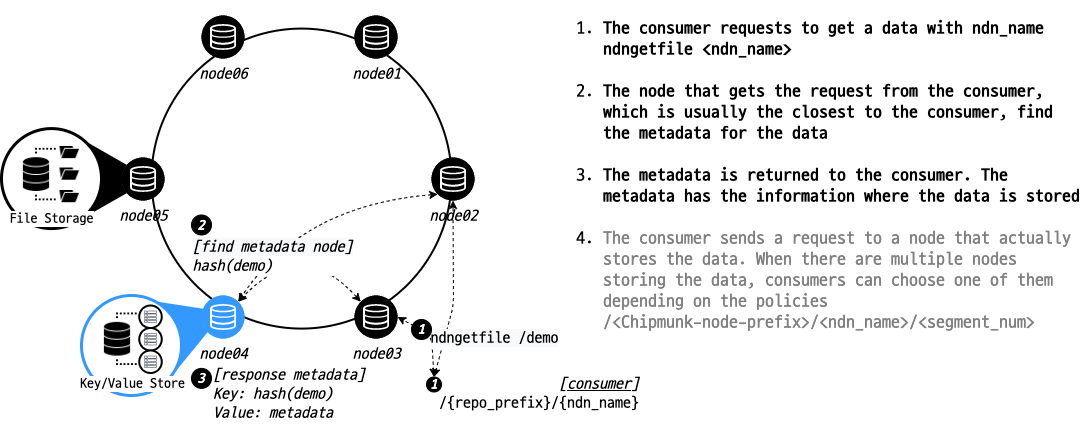

The diagram above was exported from draw.io. Its source (the exported page's mxGraphModel, read from the mxfile embedded in the PNG):
<mxGraphModel dx="869" dy="1262" grid="1" gridSize="10" guides="1" tooltips="1" connect="1" arrows="1" fold="1" page="1" pageScale="1" pageWidth="1169" pageHeight="827" math="0" shadow="0">
  <root>
    <mxCell id="DL6kmWz9y1DCaG7rsOOA-0" />
    <mxCell id="DL6kmWz9y1DCaG7rsOOA-1" parent="DL6kmWz9y1DCaG7rsOOA-0" />
    <mxCell id="QlUAv_aGv14722GU4fn6-1" value="" style="ellipse;whiteSpace=wrap;html=1;aspect=fixed;strokeColor=#000000;strokeWidth=2;fontFamily=Gabriela;fontSize=16;align=left;fillColor=none;" vertex="1" parent="DL6kmWz9y1DCaG7rsOOA-1">
      <mxGeometry x="190" y="53.08000000000004" width="300" height="300" as="geometry" />
    </mxCell>
    <mxCell id="QlUAv_aGv14722GU4fn6-4" value="" style="curved=1;endArrow=classic;html=1;fontFamily=ubuntu;fontSize=14;exitX=0.145;exitY=0.855;exitDx=0;exitDy=0;exitPerimeter=0;entryX=0.855;entryY=0.145;entryDx=0;entryDy=0;entryPerimeter=0;dashed=1;startArrow=classic;startFill=1;" edge="1" parent="DL6kmWz9y1DCaG7rsOOA-1" source="QlUAv_aGv14722GU4fn6-10" target="QlUAv_aGv14722GU4fn6-12">
      <mxGeometry width="50" height="50" relative="1" as="geometry">
        <mxPoint x="409.2349999999999" y="336.2349999999999" as="sourcePoint" />
        <mxPoint x="286.7650000000001" y="336.2349999999999" as="targetPoint" />
        <Array as="points">
          <mxPoint x="340" y="230" />
        </Array>
      </mxGeometry>
    </mxCell>
    <mxCell id="QlUAv_aGv14722GU4fn6-5" value="" style="endArrow=classic;html=1;fontSize=14;exitX=0.5;exitY=0;exitDx=0;exitDy=0;entryX=0.5;entryY=1;entryDx=0;entryDy=0;entryPerimeter=0;fontFamily=ubuntu;dashed=1;startArrow=classic;startFill=1;" edge="1" parent="DL6kmWz9y1DCaG7rsOOA-1" source="QlUAv_aGv14722GU4fn6-40" target="QlUAv_aGv14722GU4fn6-10">
      <mxGeometry width="50" height="50" relative="1" as="geometry">
        <mxPoint x="730.23" y="286.73" as="sourcePoint" />
        <mxPoint x="629.9950000000001" y="243.49500000000012" as="targetPoint" />
        <Array as="points">
          <mxPoint x="492" y="330" />
        </Array>
      </mxGeometry>
    </mxCell>
    <mxCell id="QlUAv_aGv14722GU4fn6-6" value="" style="triangle;whiteSpace=wrap;html=1;fontSize=14;strokeColor=none;rotation=339;fillColor=#3399FF;" vertex="1" parent="DL6kmWz9y1DCaG7rsOOA-1">
      <mxGeometry x="195" y="309" width="70" height="80" as="geometry" />
    </mxCell>
    <mxCell id="QlUAv_aGv14722GU4fn6-7" value="" style="triangle;whiteSpace=wrap;html=1;fontSize=14;fillColor=#000000;strokeColor=none;rotation=0;" vertex="1" parent="DL6kmWz9y1DCaG7rsOOA-1">
      <mxGeometry x="120" y="163.5" width="70" height="80" as="geometry" />
    </mxCell>
    <mxCell id="QlUAv_aGv14722GU4fn6-8" value="&lt;font style=&quot;font-size: 16px&quot;&gt;node06&lt;/font&gt;" style="verticalLabelPosition=bottom;html=1;verticalAlign=top;align=center;points=[[0.145,0.145,0],[0.5,0,0],[0.855,0.145,0],[1,0.5,0],[0.855,0.855,0],[0.5,1,0],[0.145,0.855,0],[0,0.5,0]];pointerEvents=1;shape=mxgraph.cisco_safe.compositeIcon;bgIcon=ellipse;resIcon=mxgraph.cisco_safe.capability.storage;fontFamily=Gabriela;fontSize=14;fillColor=#000000;strokeColor=#FFFFFF;fontStyle=2" vertex="1" parent="DL6kmWz9y1DCaG7rsOOA-1">
      <mxGeometry x="240" y="40" width="43" height="43" as="geometry" />
    </mxCell>
    <mxCell id="QlUAv_aGv14722GU4fn6-9" value="&lt;font style=&quot;font-size: 16px&quot;&gt;node01&lt;/font&gt;" style="verticalLabelPosition=bottom;html=1;verticalAlign=top;align=center;points=[[0.145,0.145,0],[0.5,0,0],[0.855,0.145,0],[1,0.5,0],[0.855,0.855,0],[0.5,1,0],[0.145,0.855,0],[0,0.5,0]];pointerEvents=1;shape=mxgraph.cisco_safe.compositeIcon;bgIcon=ellipse;resIcon=mxgraph.cisco_safe.capability.storage;fontFamily=Gabriela;fontSize=14;fillColor=#000000;strokeColor=#FFFFFF;fontStyle=2" vertex="1" parent="DL6kmWz9y1DCaG7rsOOA-1">
      <mxGeometry x="393" y="40" width="43" height="43" as="geometry" />
    </mxCell>
    <mxCell id="QlUAv_aGv14722GU4fn6-10" value="&lt;font style=&quot;font-size: 16px&quot;&gt;node02&lt;/font&gt;" style="verticalLabelPosition=bottom;html=1;verticalAlign=top;align=center;points=[[0.145,0.145,0],[0.5,0,0],[0.855,0.145,0],[1,0.5,0],[0.855,0.855,0],[0.5,1,0],[0.145,0.855,0],[0,0.5,0]];pointerEvents=1;shape=mxgraph.cisco_safe.compositeIcon;bgIcon=ellipse;resIcon=mxgraph.cisco_safe.capability.storage;fontFamily=Gabriela;fontSize=14;strokeColor=#FFFFFF;fontStyle=2;fillColor=#000000;" vertex="1" parent="DL6kmWz9y1DCaG7rsOOA-1">
      <mxGeometry x="470" y="182" width="43" height="43" as="geometry" />
    </mxCell>
    <mxCell id="QlUAv_aGv14722GU4fn6-11" value="&lt;font style=&quot;font-size: 16px&quot;&gt;node05&lt;/font&gt;" style="verticalLabelPosition=bottom;html=1;verticalAlign=top;align=center;points=[[0.145,0.145,0],[0.5,0,0],[0.855,0.145,0],[1,0.5,0],[0.855,0.855,0],[0.5,1,0],[0.145,0.855,0],[0,0.5,0]];pointerEvents=1;shape=mxgraph.cisco_safe.compositeIcon;bgIcon=ellipse;resIcon=mxgraph.cisco_safe.capability.storage;fontFamily=Gabriela;fontSize=14;fillColor=#000000;strokeColor=#FFFFFF;fontStyle=2" vertex="1" parent="DL6kmWz9y1DCaG7rsOOA-1">
      <mxGeometry x="160" y="182" width="43" height="43" as="geometry" />
    </mxCell>
    <mxCell id="QlUAv_aGv14722GU4fn6-12" value="&lt;font style=&quot;font-size: 16px&quot;&gt;node04&lt;/font&gt;" style="verticalLabelPosition=bottom;html=1;verticalAlign=top;align=center;points=[[0.145,0.145,0],[0.5,0,0],[0.855,0.145,0],[1,0.5,0],[0.855,0.855,0],[0.5,1,0],[0.145,0.855,0],[0,0.5,0]];pointerEvents=1;shape=mxgraph.cisco_safe.compositeIcon;bgIcon=ellipse;resIcon=mxgraph.cisco_safe.capability.storage;fontFamily=Gabriela;fontSize=14;strokeColor=#FFFFFF;fontStyle=2;fillColor=#3399FF;" vertex="1" parent="DL6kmWz9y1DCaG7rsOOA-1">
      <mxGeometry x="240" y="320" width="43" height="43" as="geometry" />
    </mxCell>
    <mxCell id="QlUAv_aGv14722GU4fn6-13" value="&lt;font style=&quot;font-size: 16px&quot;&gt;node03&lt;/font&gt;" style="verticalLabelPosition=bottom;html=1;verticalAlign=top;align=center;points=[[0.145,0.145,0],[0.5,0,0],[0.855,0.145,0],[1,0.5,0],[0.855,0.855,0],[0.5,1,0],[0.145,0.855,0],[0,0.5,0]];pointerEvents=1;shape=mxgraph.cisco_safe.compositeIcon;bgIcon=ellipse;resIcon=mxgraph.cisco_safe.capability.storage;fontFamily=Gabriela;fontSize=14;strokeColor=#FFFFFF;fontStyle=2;fillColor=#000000;" vertex="1" parent="DL6kmWz9y1DCaG7rsOOA-1">
      <mxGeometry x="393" y="320" width="43" height="43" as="geometry" />
    </mxCell>
    <mxCell id="QlUAv_aGv14722GU4fn6-14" value="" style="ellipse;whiteSpace=wrap;html=1;aspect=fixed;strokeWidth=3;fillColor=#FFFFFF;strokeColor=#3399FF;" vertex="1" parent="DL6kmWz9y1DCaG7rsOOA-1">
      <mxGeometry x="120" y="320" width="100" height="100" as="geometry" />
    </mxCell>
    <mxCell id="QlUAv_aGv14722GU4fn6-15" value="" style="group;fontSize=14;" vertex="1" connectable="0" parent="DL6kmWz9y1DCaG7rsOOA-1">
      <mxGeometry x="141" y="330" width="60" height="67.5" as="geometry" />
    </mxCell>
    <mxCell id="QlUAv_aGv14722GU4fn6-16" value="&lt;font face=&quot;Gabriela&quot;&gt;&lt;font style=&quot;font-size: 14px&quot;&gt;Key/Value Store&lt;/font&gt;&lt;br&gt;&lt;/font&gt;" style="shape=image;html=1;verticalAlign=top;verticalLabelPosition=bottom;labelBackgroundColor=#ffffff;imageAspect=0;aspect=fixed;image=https://cdn3.iconfinder.com/data/icons/knowledge-management-glyph-2/64/repository-storage-store-database-data-file-128.png" vertex="1" parent="QlUAv_aGv14722GU4fn6-15">
      <mxGeometry y="3.75" width="60" height="60" as="geometry" />
    </mxCell>
    <mxCell id="QlUAv_aGv14722GU4fn6-17" value="" style="group" vertex="1" connectable="0" parent="QlUAv_aGv14722GU4fn6-15">
      <mxGeometry x="36.75" y="22.5" width="22.5" height="22.5" as="geometry" />
    </mxCell>
    <mxCell id="QlUAv_aGv14722GU4fn6-18" value="" style="ellipse;whiteSpace=wrap;html=1;aspect=fixed;strokeWidth=2;fontFamily=Gabriela;fontSize=16;align=left;" vertex="1" parent="QlUAv_aGv14722GU4fn6-17">
      <mxGeometry width="22.5" height="22.5" as="geometry" />
    </mxCell>
    <mxCell id="QlUAv_aGv14722GU4fn6-19" value="" style="outlineConnect=0;fontColor=#232F3E;gradientColor=none;strokeColor=#232F3E;fillColor=#ffffff;dashed=0;verticalLabelPosition=bottom;verticalAlign=top;align=center;html=1;fontSize=12;fontStyle=0;aspect=fixed;shape=mxgraph.aws4.resourceIcon;resIcon=mxgraph.aws4.table;rounded=0;" vertex="1" parent="QlUAv_aGv14722GU4fn6-17">
      <mxGeometry x="3.75" y="3.75" width="15" height="15" as="geometry" />
    </mxCell>
    <mxCell id="QlUAv_aGv14722GU4fn6-20" value="" style="group" vertex="1" connectable="0" parent="QlUAv_aGv14722GU4fn6-15">
      <mxGeometry x="36.75" y="45" width="22.5" height="22.5" as="geometry" />
    </mxCell>
    <mxCell id="QlUAv_aGv14722GU4fn6-21" value="" style="ellipse;whiteSpace=wrap;html=1;aspect=fixed;strokeWidth=2;fontFamily=Gabriela;fontSize=16;align=left;" vertex="1" parent="QlUAv_aGv14722GU4fn6-20">
      <mxGeometry width="22.5" height="22.5" as="geometry" />
    </mxCell>
    <mxCell id="QlUAv_aGv14722GU4fn6-22" value="" style="outlineConnect=0;fontColor=#232F3E;gradientColor=none;strokeColor=#232F3E;fillColor=#ffffff;dashed=0;verticalLabelPosition=bottom;verticalAlign=top;align=center;html=1;fontSize=12;fontStyle=0;aspect=fixed;shape=mxgraph.aws4.resourceIcon;resIcon=mxgraph.aws4.table;rounded=0;" vertex="1" parent="QlUAv_aGv14722GU4fn6-20">
      <mxGeometry x="3.75" y="3.75" width="15" height="15" as="geometry" />
    </mxCell>
    <mxCell id="QlUAv_aGv14722GU4fn6-23" value="" style="group" vertex="1" connectable="0" parent="QlUAv_aGv14722GU4fn6-15">
      <mxGeometry x="36.75" width="22.5" height="22.5" as="geometry" />
    </mxCell>
    <mxCell id="QlUAv_aGv14722GU4fn6-24" value="" style="ellipse;whiteSpace=wrap;html=1;aspect=fixed;strokeWidth=2;fontFamily=Gabriela;fontSize=16;align=left;" vertex="1" parent="QlUAv_aGv14722GU4fn6-23">
      <mxGeometry width="22.5" height="22.5" as="geometry" />
    </mxCell>
    <mxCell id="QlUAv_aGv14722GU4fn6-25" value="" style="outlineConnect=0;fontColor=#232F3E;gradientColor=none;strokeColor=#232F3E;fillColor=#ffffff;dashed=0;verticalLabelPosition=bottom;verticalAlign=top;align=center;html=1;fontSize=12;fontStyle=0;aspect=fixed;shape=mxgraph.aws4.resourceIcon;resIcon=mxgraph.aws4.table;rounded=0;" vertex="1" parent="QlUAv_aGv14722GU4fn6-23">
      <mxGeometry x="3.75" y="3.75" width="15" height="15" as="geometry" />
    </mxCell>
    <mxCell id="QlUAv_aGv14722GU4fn6-26" value="" style="ellipse;whiteSpace=wrap;html=1;aspect=fixed;strokeWidth=3;fillColor=#FFFFFF;" vertex="1" parent="DL6kmWz9y1DCaG7rsOOA-1">
      <mxGeometry x="40" y="153.08000000000004" width="100" height="100" as="geometry" />
    </mxCell>
    <mxCell id="QlUAv_aGv14722GU4fn6-27" value="&lt;font style=&quot;font-size: 14px&quot; face=&quot;Gabriela&quot;&gt;File Storage&lt;/font&gt;" style="shape=image;html=1;verticalAlign=top;verticalLabelPosition=bottom;labelBackgroundColor=#ffffff;imageAspect=0;aspect=fixed;image=https://cdn3.iconfinder.com/data/icons/knowledge-management-glyph-2/64/repository-storage-store-database-data-file-128.png" vertex="1" parent="DL6kmWz9y1DCaG7rsOOA-1">
      <mxGeometry x="60" y="169.08000000000004" width="60" height="60" as="geometry" />
    </mxCell>
    <mxCell id="QlUAv_aGv14722GU4fn6-28" value="&lt;div style=&quot;font-size: 16px&quot;&gt;&lt;i style=&quot;font-size: 16px&quot;&gt;[&lt;/i&gt;&lt;u style=&quot;font-style: italic ; font-size: 16px&quot;&gt;consumer&lt;/u&gt;&lt;i style=&quot;font-size: 16px&quot;&gt;]&lt;/i&gt;&lt;/div&gt;/{repo_prefix}/{ndn_name}&lt;br&gt;" style="text;html=1;strokeColor=none;fillColor=none;align=right;verticalAlign=middle;whiteSpace=wrap;rounded=0;fontFamily=ubuntu;fontSize=16;" vertex="1" parent="DL6kmWz9y1DCaG7rsOOA-1">
      <mxGeometry x="410" y="387" width="270" height="61" as="geometry" />
    </mxCell>
    <mxCell id="QlUAv_aGv14722GU4fn6-29" value="" style="endArrow=classic;html=1;fontSize=14;entryX=1;entryY=0.5;entryDx=0;entryDy=0;entryPerimeter=0;fontFamily=ubuntu;dashed=1;startArrow=classic;startFill=1;exitX=0.5;exitY=0;exitDx=0;exitDy=0;" edge="1" parent="DL6kmWz9y1DCaG7rsOOA-1" source="QlUAv_aGv14722GU4fn6-40" target="QlUAv_aGv14722GU4fn6-13">
      <mxGeometry width="50" height="50" relative="1" as="geometry">
        <mxPoint x="499" y="380" as="sourcePoint" />
        <mxPoint x="181.5" y="182" as="targetPoint" />
        <Array as="points">
          <mxPoint x="470" y="360" />
        </Array>
      </mxGeometry>
    </mxCell>
    <mxCell id="QlUAv_aGv14722GU4fn6-30" value="&lt;span style=&quot;text-align: left; background-color: rgb(248, 249, 250); font-size: 16px;&quot;&gt;ndngetfile /demo&lt;/span&gt;" style="edgeLabel;html=1;align=center;verticalAlign=middle;resizable=0;points=[];fontSize=16;fontFamily=ubuntu;" vertex="1" connectable="0" parent="QlUAv_aGv14722GU4fn6-29">
      <mxGeometry x="0.0643" y="2" relative="1" as="geometry">
        <mxPoint x="64.61000000000001" y="1.6499999999999986" as="offset" />
      </mxGeometry>
    </mxCell>
    <mxCell id="QlUAv_aGv14722GU4fn6-31" value="1" style="ellipse;whiteSpace=wrap;html=1;aspect=fixed;fontSize=14;fontFamily=ubuntu;fontColor=#FFFFFF;fontStyle=3;fillColor=#000000;" vertex="1" parent="DL6kmWz9y1DCaG7rsOOA-1">
      <mxGeometry x="450" y="344" width="20" height="20" as="geometry" />
    </mxCell>
    <mxCell id="QlUAv_aGv14722GU4fn6-32" value="" style="curved=1;endArrow=classic;html=1;fontFamily=ubuntu;fontSize=14;exitX=0.145;exitY=0.145;exitDx=0;exitDy=0;exitPerimeter=0;entryX=0.855;entryY=0.145;entryDx=0;entryDy=0;entryPerimeter=0;dashed=1;startArrow=classic;startFill=1;" edge="1" parent="DL6kmWz9y1DCaG7rsOOA-1" source="QlUAv_aGv14722GU4fn6-13" target="QlUAv_aGv14722GU4fn6-12">
      <mxGeometry width="50" height="50" relative="1" as="geometry">
        <mxPoint x="203" y="203.5" as="sourcePoint" />
        <mxPoint x="276.7650000000001" y="326.2349999999999" as="targetPoint" />
        <Array as="points">
          <mxPoint x="340" y="260" />
        </Array>
      </mxGeometry>
    </mxCell>
    <mxCell id="QlUAv_aGv14722GU4fn6-33" value="&lt;i style=&quot;background-color: rgb(248 , 249 , 250) ; font-size: 16px&quot;&gt;[find metadata node]&lt;br&gt;&lt;div style=&quot;text-align: left&quot;&gt;&lt;i&gt;hash(demo)&lt;/i&gt;&lt;/div&gt;&lt;/i&gt;" style="edgeLabel;html=1;align=center;verticalAlign=middle;resizable=0;points=[];fontSize=14;fontFamily=ubuntu;" vertex="1" connectable="0" parent="QlUAv_aGv14722GU4fn6-32">
      <mxGeometry x="0.5033" y="-5" relative="1" as="geometry">
        <mxPoint x="6.169999999999995" y="-10.639999999999997" as="offset" />
      </mxGeometry>
    </mxCell>
    <mxCell id="QlUAv_aGv14722GU4fn6-34" value="2" style="ellipse;whiteSpace=wrap;html=1;aspect=fixed;fontSize=14;fontFamily=ubuntu;fontColor=#FFFFFF;fontStyle=3;fillColor=#000000;" vertex="1" parent="DL6kmWz9y1DCaG7rsOOA-1">
      <mxGeometry x="230" y="239.5" width="20" height="20" as="geometry" />
    </mxCell>
    <mxCell id="QlUAv_aGv14722GU4fn6-35" value="3" style="ellipse;whiteSpace=wrap;html=1;aspect=fixed;fontSize=14;fontFamily=ubuntu;fontColor=#FFFFFF;fontStyle=3;fillColor=#000000;" vertex="1" parent="DL6kmWz9y1DCaG7rsOOA-1">
      <mxGeometry x="230" y="392.88" width="20" height="20" as="geometry" />
    </mxCell>
    <mxCell id="QlUAv_aGv14722GU4fn6-36" value="&lt;i style=&quot;font-size: 16px&quot;&gt;[response metadata]&lt;br&gt;Key: hash(demo)&lt;br&gt;Value: metadata&lt;br&gt;&lt;/i&gt;" style="text;html=1;strokeColor=none;fillColor=none;align=left;verticalAlign=middle;whiteSpace=wrap;rounded=0;fontFamily=ubuntu;fontSize=14;" vertex="1" parent="DL6kmWz9y1DCaG7rsOOA-1">
      <mxGeometry x="250" y="390.88" width="170" height="57.12" as="geometry" />
    </mxCell>
    <mxCell id="QlUAv_aGv14722GU4fn6-40" value="1" style="ellipse;whiteSpace=wrap;html=1;aspect=fixed;fontSize=14;fontFamily=ubuntu;fontColor=#FFFFFF;fontStyle=3;fillColor=#000000;" vertex="1" parent="DL6kmWz9y1DCaG7rsOOA-1">
      <mxGeometry x="465" y="401.5" width="15" height="15" as="geometry" />
    </mxCell>
    <mxCell id="nOghEI3iGsS5GKaiRjSs-0" value="&lt;ol&gt;&lt;li&gt;&lt;b&gt;The consumer requests to get a data with ndn_name&lt;br&gt;ndngetfile &amp;lt;ndn_name&amp;gt;&lt;br&gt;&lt;br&gt;&lt;/b&gt;&lt;/li&gt;&lt;li&gt;&lt;b&gt;&lt;span&gt;The node that gets the request from the consumer, which is usually the closest to the consumer, find the metadata for the data&lt;br&gt;&lt;/span&gt;&lt;br&gt;&lt;/b&gt;&lt;/li&gt;&lt;li&gt;&lt;span&gt;&lt;b&gt;The metadata is returned to the consumer. The metadata has the information where the data is stored&lt;/b&gt;&lt;br&gt;&lt;br&gt;&lt;/span&gt;&lt;/li&gt;&lt;li&gt;&lt;font color=&quot;#808080&quot;&gt;The consumer sends a request to a node that actually stores the data. When there are multiple nodes storing the data, consumers can choose one of them depending on the policies&lt;br&gt;/&amp;lt;Chipmunk-node-prefix&amp;gt;/&amp;lt;ndn_name&amp;gt;/&amp;lt;segment_num&amp;gt;&lt;/font&gt;&lt;br&gt;&lt;/li&gt;&lt;/ol&gt;" style="text;html=1;strokeColor=none;fillColor=none;align=left;verticalAlign=middle;whiteSpace=wrap;rounded=0;dashed=1;fontFamily=ubuntu;fontSize=18;" vertex="1" parent="DL6kmWz9y1DCaG7rsOOA-1">
      <mxGeometry x="600" y="40" width="520" height="320" as="geometry" />
    </mxCell>
  </root>
</mxGraphModel>